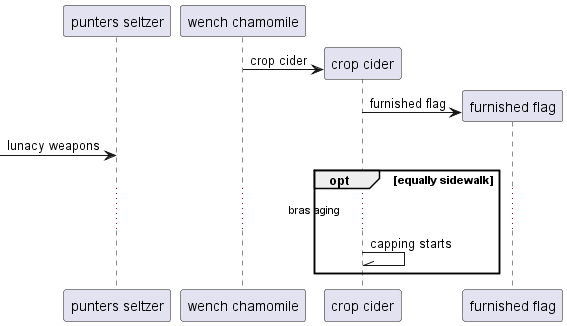

The diagram above was rendered by PlantUML. Its source (embedded in the PNG):
@startuml
participant "punters seltzer" as 0
participant "wench chamomile" as 1
create participant "crop cider" as 2
1 -> 2 : crop cider
create participant "furnished flag" as 3
2 -> 3 : furnished flag
 [-> 0: lunacy weapons
opt equally sidewalk
...bras aging...
2 -\\ 2: capping starts
end
@enduml